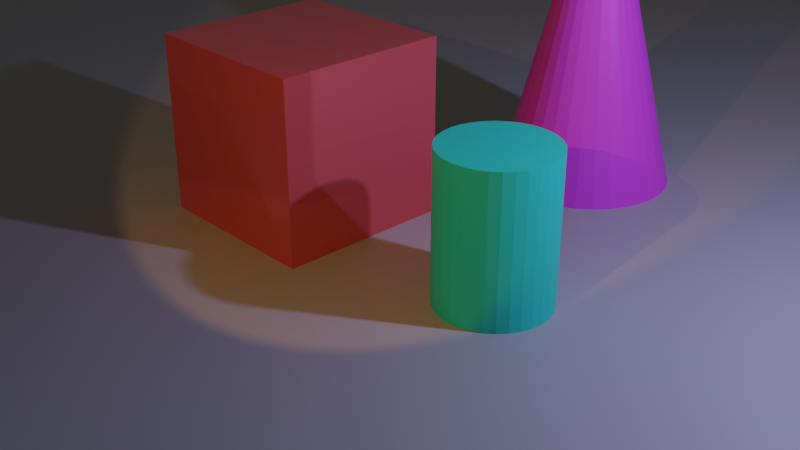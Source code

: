 # Source: dummy.blend  (saved by Blender 4.0.36; exported with 4.5.12 LTS)
import bpy
from mathutils import Matrix  # noqa: F401  (used for matrix-valued properties, if any)

bpy.ops.wm.read_factory_settings(use_empty=True)
scene = bpy.context.scene
scene.name = 'Scene'

# ---- collections
col_collection = bpy.data.collections.new('Collection'); scene.collection.children.link(col_collection)

# ---- materials (node trees are filled in below, after node groups)
mat_material_cube = bpy.data.materials.new('Material.Cube')
mat_material_cube.use_transparent_shadow = False
mat_material_cylinder = bpy.data.materials.new('Material.Cylinder')
mat_material_cylinder.use_transparent_shadow = False
mat_material_cone = bpy.data.materials.new('Material.Cone')
mat_material_cone.use_transparent_shadow = False
mat_material_plane = bpy.data.materials.new('Material.Plane')
mat_material_plane.use_transparent_shadow = False

# ---- material node trees
mat_material_cube.use_nodes = True; mat_material_cube.node_tree.nodes.clear()
_N = mat_material_cube.node_tree.nodes; _L = mat_material_cube.node_tree.links
n0 = _N.new('ShaderNodeBsdfPrincipled'); n0.name = 'Principled BSDF'; n0.location = (10, 300)
n0.inputs[0].default_value = (0.8004, 0.1145, 0.1071, 1.0)
n0.inputs[1].default_value = 0.367
n0.inputs[2].default_value = 0.06422
n0.inputs[3].default_value = 1.45
n1 = _N.new('ShaderNodeOutputMaterial'); n1.name = 'Material Output'; n1.location = (300, 300)
_L.new(n0.outputs[0], n1.inputs[0])
n1.is_active_output = True
mat_material_cylinder.use_nodes = True; mat_material_cylinder.node_tree.nodes.clear()
_N = mat_material_cylinder.node_tree.nodes; _L = mat_material_cylinder.node_tree.links
n0 = _N.new('ShaderNodeBsdfPrincipled'); n0.name = 'Principled BSDF'; n0.location = (10, 300)
n0.inputs[0].default_value = (0.027, 0.8019, 0.5274, 1.0)
n0.inputs[3].default_value = 1.45
n0.inputs[18].default_value = 0.1
n1 = _N.new('ShaderNodeOutputMaterial'); n1.name = 'Material Output'; n1.location = (300, 300)
_L.new(n0.outputs[0], n1.inputs[0])
n1.is_active_output = True
mat_material_cone.use_nodes = True; mat_material_cone.node_tree.nodes.clear()
_N = mat_material_cone.node_tree.nodes; _L = mat_material_cone.node_tree.links
n0 = _N.new('ShaderNodeBsdfPrincipled'); n0.name = 'Principled BSDF'; n0.location = (10, 300)
n0.inputs[0].default_value = (0.8019, 0.07005, 0.7101, 1.0)
n0.inputs[3].default_value = 1.45
n1 = _N.new('ShaderNodeOutputMaterial'); n1.name = 'Material Output'; n1.location = (300, 300)
_L.new(n0.outputs[0], n1.inputs[0])
n1.is_active_output = True
mat_material_plane.use_nodes = True; mat_material_plane.node_tree.nodes.clear()
_N = mat_material_plane.node_tree.nodes; _L = mat_material_plane.node_tree.links
n0 = _N.new('ShaderNodeBsdfPrincipled'); n0.name = 'Principled BSDF'; n0.location = (10, 300)
n0.inputs[0].default_value = (0.406, 0.3943, 0.3401, 1.0)
n0.inputs[3].default_value = 1.45
n1 = _N.new('ShaderNodeOutputMaterial'); n1.name = 'Material Output'; n1.location = (300, 300)
_L.new(n0.outputs[0], n1.inputs[0])
n1.is_active_output = True

# ---- world
world_world = bpy.data.worlds.new('World'); scene.world = world_world
world_world.use_nodes = True; world_world.node_tree.nodes.clear()
_N = world_world.node_tree.nodes; _L = world_world.node_tree.links
n0 = _N.new('ShaderNodeOutputWorld'); n0.name = 'World Output'; n0.location = (300, 300)
n1 = _N.new('ShaderNodeBackground'); n1.name = 'Background'; n1.location = (10, 300)
n1.inputs[0].default_value = (0.05088, 0.05088, 0.05088, 1.0)
_L.new(n1.outputs[0], n0.inputs[0])
n0.is_active_output = True
world_world.color = (0.05088, 0.05088, 0.05088)
world_world.use_sun_shadow = False
world_world.sun_shadow_jitter_overblur = 0.0

# ---- cameras
cam_camera = bpy.data.cameras.new('Camera')
cam_camera.clip_end = 100.0
cam_camera.ortho_scale = 7.314

# ---- lights
light_light = bpy.data.lights.new('Light', 'POINT')
light_light.color = (0.4267, 0.4421, 1.0)
light_light.transmission_factor = 0.0
light_light.use_soft_falloff = False
light_light.energy = 1000.0
light_light.shadow_soft_size = 0.1
light_light.shadow_maximum_resolution = 0.006
light_light.use_absolute_resolution = True
light_spot = bpy.data.lights.new('Spot', 'SPOT')
light_spot.color = (1.0, 0.5008, 0.141)
light_spot.transmission_factor = 0.0
light_spot.energy = 500.0
light_spot.shadow_maximum_resolution = 0.006
light_spot.use_absolute_resolution = True
light_spot.use_soft_falloff = False

# ---- meshes
me_cube = bpy.data.meshes.new('Cube')
me_cube.from_pydata([(1.0, 1.0, 1.0), (1.0, 1.0, -1.0), (1.0, -1.0, 1.0), (1.0, -1.0, -1.0), (-1.0, 1.0, 1.0), (-1.0, 1.0, -1.0), (-1.0, -1.0, 1.0), (-1.0, -1.0, -1.0)], [], [(0, 4, 6, 2), (3, 2, 6, 7), (7, 6, 4, 5), (5, 1, 3, 7), (1, 0, 2, 3), (5, 4, 0, 1)])
_uv = me_cube.uv_layers.new(name='UVMap')
_uv.uv.foreach_set('vector', [0.625, 0.5, 0.875, 0.5, 0.875, 0.75, 0.625, 0.75, 0.375, 0.75, 0.625, 0.75, 0.625, 1.0, 0.375, 1.0, 0.375, 0.0, 0.625, 0.0, 0.625, 0.25, 0.375, 0.25, 0.125, 0.5, 0.375, 0.5, 0.375, 0.75, 0.125, 0.75, 0.375, 0.5, 0.625, 0.5, 0.625, 0.75, 0.375, 0.75, 0.375, 0.25, 0.625, 0.25, 0.625, 0.5, 0.375, 0.5])
me_cube.materials.append(mat_material_cube)
me_cube.use_mirror_vertex_groups = False
me_cube.update()
me_cylinder = bpy.data.meshes.new('Cylinder')
me_cylinder.from_pydata([(0.0, 1.0, -1.0), (0.0, 1.0, 1.0), (0.1951, 0.9808, -1.0), (0.1951, 0.9808, 1.0), (0.3827, 0.9239, -1.0), (0.3827, 0.9239, 1.0), (0.5556, 0.8315, -1.0), (0.5556, 0.8315, 1.0), (0.7071, 0.7071, -1.0), (0.7071, 0.7071, 1.0), (0.8315, 0.5556, -1.0), (0.8315, 0.5556, 1.0), (0.9239, 0.3827, -1.0), (0.9239, 0.3827, 1.0), (0.9808, 0.1951, -1.0), (0.9808, 0.1951, 1.0), (1.0, 0.0, -1.0), (1.0, 0.0, 1.0), (0.9808, -0.1951, -1.0), (0.9808, -0.1951, 1.0), (0.9239, -0.3827, -1.0), (0.9239, -0.3827, 1.0), (0.8315, -0.5556, -1.0), (0.8315, -0.5556, 1.0), (0.7071, -0.7071, -1.0), (0.7071, -0.7071, 1.0), (0.5556, -0.8315, -1.0), (0.5556, -0.8315, 1.0), (0.3827, -0.9239, -1.0), (0.3827, -0.9239, 1.0), (0.1951, -0.9808, -1.0), (0.1951, -0.9808, 1.0), (0.0, -1.0, -1.0), (0.0, -1.0, 1.0), (-0.1951, -0.9808, -1.0), (-0.1951, -0.9808, 1.0), (-0.3827, -0.9239, -1.0), (-0.3827, -0.9239, 1.0), (-0.5556, -0.8315, -1.0), (-0.5556, -0.8315, 1.0), (-0.7071, -0.7071, -1.0), (-0.7071, -0.7071, 1.0), (-0.8315, -0.5556, -1.0), (-0.8315, -0.5556, 1.0), (-0.9239, -0.3827, -1.0), (-0.9239, -0.3827, 1.0), (-0.9808, -0.1951, -1.0), (-0.9808, -0.1951, 1.0), (-1.0, 0.0, -1.0), (-1.0, 0.0, 1.0), (-0.9808, 0.1951, -1.0), (-0.9808, 0.1951, 1.0), (-0.9239, 0.3827, -1.0), (-0.9239, 0.3827, 1.0), (-0.8315, 0.5556, -1.0), (-0.8315, 0.5556, 1.0), (-0.7071, 0.7071, -1.0), (-0.7071, 0.7071, 1.0), (-0.5556, 0.8315, -1.0), (-0.5556, 0.8315, 1.0), (-0.3827, 0.9239, -1.0), (-0.3827, 0.9239, 1.0), (-0.1951, 0.9808, -1.0), (-0.1951, 0.9808, 1.0)], [], [(0, 1, 3, 2), (2, 3, 5, 4), (4, 5, 7, 6), (6, 7, 9, 8), (8, 9, 11, 10), (10, 11, 13, 12), (12, 13, 15, 14), (14, 15, 17, 16), (16, 17, 19, 18), (18, 19, 21, 20), (20, 21, 23, 22), (22, 23, 25, 24), (24, 25, 27, 26), (26, 27, 29, 28), (28, 29, 31, 30), (30, 31, 33, 32), (32, 33, 35, 34), (34, 35, 37, 36), (36, 37, 39, 38), (38, 39, 41, 40), (40, 41, 43, 42), (42, 43, 45, 44), (44, 45, 47, 46), (46, 47, 49, 48), (48, 49, 51, 50), (50, 51, 53, 52), (52, 53, 55, 54), (54, 55, 57, 56), (56, 57, 59, 58), (58, 59, 61, 60), (3, 1, 63, 61, 59, 57, 55, 53, 51, 49, 47, 45, 43, 41, 39, 37, 35, 33, 31, 29, 27, 25, 23, 21, 19, 17, 15, 13, 11, 9, 7, 5), (60, 61, 63, 62), (62, 63, 1, 0), (0, 2, 4, 6, 8, 10, 12, 14, 16, 18, 20, 22, 24, 26, 28, 30, 32, 34, 36, 38, 40, 42, 44, 46, 48, 50, 52, 54, 56, 58, 60, 62)])
_uv = me_cylinder.uv_layers.new(name='UVMap')
_uv.uv.foreach_set('vector', [1.0, 0.5, 1.0, 1.0, 0.9688, 1.0, 0.9688, 0.5, 0.9688, 0.5, 0.9688, 1.0, 0.9375, 1.0, 0.9375, 0.5, 0.9375, 0.5, 0.9375, 1.0, 0.9062, 1.0, 0.9062, 0.5, 0.9062, 0.5, 0.9062, 1.0, 0.875, 1.0, 0.875, 0.5, 0.875, 0.5, 0.875, 1.0, 0.8438, 1.0, 0.8438, 0.5, 0.8438, 0.5, 0.8438, 1.0, 0.8125, 1.0, 0.8125, 0.5, 0.8125, 0.5, 0.8125, 1.0, 0.7812, 1.0, 0.7812, 0.5, 0.7812, 0.5, 0.7812, 1.0, 0.75, 1.0, 0.75, 0.5, 0.75, 0.5, 0.75, 1.0, 0.7188, 1.0, 0.7188, 0.5, 0.7188, 0.5, 0.7188, 1.0, 0.6875, 1.0, 0.6875, 0.5, 0.6875, 0.5, 0.6875, 1.0, 0.6562, 1.0, 0.6562, 0.5, 0.6562, 0.5, 0.6562, 1.0, 0.625, 1.0, 0.625, 0.5, 0.625, 0.5, 0.625, 1.0, 0.5938, 1.0, 0.5938, 0.5, 0.5938, 0.5, 0.5938, 1.0, 0.5625, 1.0, 0.5625, 0.5, 0.5625, 0.5, 0.5625, 1.0, 0.5312, 1.0, 0.5312, 0.5, 0.5312, 0.5, 0.5312, 1.0, 0.5, 1.0, 0.5, 0.5, 0.5, 0.5, 0.5, 1.0, 0.4688, 1.0, 0.4688, 0.5, 0.4688, 0.5, 0.4688, 1.0, 0.4375, 1.0, 0.4375, 0.5, 0.4375, 0.5, 0.4375, 1.0, 0.4062, 1.0, 0.4062, 0.5, 0.4062, 0.5, 0.4062, 1.0, 0.375, 1.0, 0.375, 0.5, 0.375, 0.5, 0.375, 1.0, 0.3438, 1.0, 0.3438, 0.5, 0.3438, 0.5, 0.3438, 1.0, 0.3125, 1.0, 0.3125, 0.5, 0.3125, 0.5, 0.3125, 1.0, 0.2812, 1.0, 0.2812, 0.5, 0.2812, 0.5, 0.2812, 1.0, 0.25, 1.0, 0.25, 0.5, 0.25, 0.5, 0.25, 1.0, 0.2188, 1.0, 0.2188, 0.5, 0.2188, 0.5, 0.2188, 1.0, 0.1875, 1.0, 0.1875, 0.5, 0.1875, 0.5, 0.1875, 1.0, 0.1562, 1.0, 0.1562, 0.5, 0.1562, 0.5, 0.1562, 1.0, 0.125, 1.0, 0.125, 0.5, 0.125, 0.5, 0.125, 1.0, 0.09375, 1.0, 0.09375, 0.5, 0.09375, 0.5, 0.09375, 1.0, 0.0625, 1.0, 0.0625, 0.5, 0.2968, 0.4854, 0.25, 0.49, 0.2032, 0.4854, 0.1582, 0.4717, 0.1167, 0.4496, 0.08029, 0.4197, 0.05045, 0.3833, 0.02827, 0.3418, 0.01461, 0.2968, 0.01, 0.25, 0.01461, 0.2032, 0.02827, 0.1582, 0.05045, 0.1167, 0.08029, 0.08029, 0.1167, 0.05045, 0.1582, 0.02827, 0.2032, 0.01461, 0.25, 0.01, 0.2968, 0.01461, 0.3418, 0.02827, 0.3833, 0.05045, 0.4197, 0.08029, 0.4496, 0.1167, 0.4717, 0.1582, 0.4854, 0.2032, 0.49, 0.25, 0.4854, 0.2968, 0.4717, 0.3418, 0.4496, 0.3833, 0.4197, 0.4197, 0.3833, 0.4496, 0.3418, 0.4717, 0.0625, 0.5, 0.0625, 1.0, 0.03125, 1.0, 0.03125, 0.5, 0.03125, 0.5, 0.03125, 1.0, 0.0, 1.0, 0.0, 0.5, 0.75, 0.49, 0.7968, 0.4854, 0.8418, 0.4717, 0.8833, 0.4496, 0.9197, 0.4197, 0.9496, 0.3833, 0.9717, 0.3418, 0.9854, 0.2968, 0.99, 0.25, 0.9854, 0.2032, 0.9717, 0.1582, 0.9496, 0.1167, 0.9197, 0.08029, 0.8833, 0.05045, 0.8418, 0.02827, 0.7968, 0.01461, 0.75, 0.01, 0.7032, 0.01461, 0.6582, 0.02827, 0.6167, 0.05045, 0.5803, 0.08029, 0.5504, 0.1167, 0.5283, 0.1582, 0.5146, 0.2032, 0.51, 0.25, 0.5146, 0.2968, 0.5283, 0.3418, 0.5504, 0.3833, 0.5803, 0.4197, 0.6167, 0.4496, 0.6582, 0.4717, 0.7032, 0.4854])
me_cylinder.materials.append(mat_material_cylinder)
me_cylinder.update()
me_cone = bpy.data.meshes.new('Cone')
me_cone.from_pydata([(0.0, 1.0, -1.0), (0.1951, 0.9808, -1.0), (0.3827, 0.9239, -1.0), (0.5556, 0.8315, -1.0), (0.7071, 0.7071, -1.0), (0.8315, 0.5556, -1.0), (0.9239, 0.3827, -1.0), (0.9808, 0.1951, -1.0), (1.0, 0.0, -1.0), (0.9808, -0.1951, -1.0), (0.9239, -0.3827, -1.0), (0.8315, -0.5556, -1.0), (0.7071, -0.7071, -1.0), (0.5556, -0.8315, -1.0), (0.3827, -0.9239, -1.0), (0.1951, -0.9808, -1.0), (0.0, -1.0, -1.0), (-0.1951, -0.9808, -1.0), (-0.3827, -0.9239, -1.0), (-0.5556, -0.8315, -1.0), (-0.7071, -0.7071, -1.0), (-0.8315, -0.5556, -1.0), (-0.9239, -0.3827, -1.0), (-0.9808, -0.1951, -1.0), (-1.0, 0.0, -1.0), (-0.9808, 0.1951, -1.0), (-0.9239, 0.3827, -1.0), (-0.8315, 0.5556, -1.0), (-0.7071, 0.7071, -1.0), (-0.5556, 0.8315, -1.0), (-0.3827, 0.9239, -1.0), (-0.1951, 0.9808, -1.0), (0.0, 0.0, 1.0)], [], [(0, 32, 1), (1, 32, 2), (2, 32, 3), (3, 32, 4), (4, 32, 5), (5, 32, 6), (6, 32, 7), (7, 32, 8), (8, 32, 9), (9, 32, 10), (10, 32, 11), (11, 32, 12), (12, 32, 13), (13, 32, 14), (14, 32, 15), (15, 32, 16), (16, 32, 17), (17, 32, 18), (18, 32, 19), (19, 32, 20), (20, 32, 21), (21, 32, 22), (22, 32, 23), (23, 32, 24), (24, 32, 25), (25, 32, 26), (26, 32, 27), (27, 32, 28), (28, 32, 29), (29, 32, 30), (0, 1, 2, 3, 4, 5, 6, 7, 8, 9, 10, 11, 12, 13, 14, 15, 16, 17, 18, 19, 20, 21, 22, 23, 24, 25, 26, 27, 28, 29, 30, 31), (30, 32, 31), (31, 32, 0)])
_uv = me_cone.uv_layers.new(name='UVMap')
_uv.uv.foreach_set('vector', [0.25, 0.49, 0.25, 0.25, 0.2968, 0.4854, 0.2968, 0.4854, 0.25, 0.25, 0.3418, 0.4717, 0.3418, 0.4717, 0.25, 0.25, 0.3833, 0.4496, 0.3833, 0.4496, 0.25, 0.25, 0.4197, 0.4197, 0.4197, 0.4197, 0.25, 0.25, 0.4496, 0.3833, 0.4496, 0.3833, 0.25, 0.25, 0.4717, 0.3418, 0.4717, 0.3418, 0.25, 0.25, 0.4854, 0.2968, 0.4854, 0.2968, 0.25, 0.25, 0.49, 0.25, 0.49, 0.25, 0.25, 0.25, 0.4854, 0.2032, 0.4854, 0.2032, 0.25, 0.25, 0.4717, 0.1582, 0.4717, 0.1582, 0.25, 0.25, 0.4496, 0.1167, 0.4496, 0.1167, 0.25, 0.25, 0.4197, 0.08029, 0.4197, 0.08029, 0.25, 0.25, 0.3833, 0.05045, 0.3833, 0.05045, 0.25, 0.25, 0.3418, 0.02827, 0.3418, 0.02827, 0.25, 0.25, 0.2968, 0.01461, 0.2968, 0.01461, 0.25, 0.25, 0.25, 0.01, 0.25, 0.01, 0.25, 0.25, 0.2032, 0.01461, 0.2032, 0.01461, 0.25, 0.25, 0.1582, 0.02827, 0.1582, 0.02827, 0.25, 0.25, 0.1167, 0.05045, 0.1167, 0.05045, 0.25, 0.25, 0.08029, 0.08029, 0.08029, 0.08029, 0.25, 0.25, 0.05045, 0.1167, 0.05045, 0.1167, 0.25, 0.25, 0.02827, 0.1582, 0.02827, 0.1582, 0.25, 0.25, 0.01461, 0.2032, 0.01461, 0.2032, 0.25, 0.25, 0.01, 0.25, 0.01, 0.25, 0.25, 0.25, 0.01461, 0.2968, 0.01461, 0.2968, 0.25, 0.25, 0.02827, 0.3418, 0.02827, 0.3418, 0.25, 0.25, 0.05045, 0.3833, 0.05045, 0.3833, 0.25, 0.25, 0.08029, 0.4197, 0.08029, 0.4197, 0.25, 0.25, 0.1167, 0.4496, 0.1167, 0.4496, 0.25, 0.25, 0.1582, 0.4717, 0.75, 0.49, 0.7968, 0.4854, 0.8418, 0.4717, 0.8833, 0.4496, 0.9197, 0.4197, 0.9496, 0.3833, 0.9717, 0.3418, 0.9854, 0.2968, 0.99, 0.25, 0.9854, 0.2032, 0.9717, 0.1582, 0.9496, 0.1167, 0.9197, 0.08029, 0.8833, 0.05045, 0.8418, 0.02827, 0.7968, 0.01461, 0.75, 0.01, 0.7032, 0.01461, 0.6582, 0.02827, 0.6167, 0.05045, 0.5803, 0.08029, 0.5504, 0.1167, 0.5283, 0.1582, 0.5146, 0.2032, 0.51, 0.25, 0.5146, 0.2968, 0.5283, 0.3418, 0.5504, 0.3833, 0.5803, 0.4197, 0.6167, 0.4496, 0.6582, 0.4717, 0.7032, 0.4854, 0.1582, 0.4717, 0.25, 0.25, 0.2032, 0.4854, 0.2032, 0.4854, 0.25, 0.25, 0.25, 0.49])
me_cone.materials.append(mat_material_cone)
me_cone.update()
me_plane = bpy.data.meshes.new('Plane')
me_plane.from_pydata([(-1.0, -1.0, 0.0), (1.0, -1.0, 0.0), (-1.0, 1.0, 0.0), (1.0, 1.0, 0.0)], [], [(0, 1, 3, 2)])
_uv = me_plane.uv_layers.new(name='UVMap')
_uv.uv.foreach_set('vector', [0.0, 0.0, 1.0, 0.0, 1.0, 1.0, 0.0, 1.0])
me_plane.materials.append(mat_material_plane)
me_plane.update()

# ---- objects
ob_cube = bpy.data.objects.new('Cube', me_cube)
ob_light = bpy.data.objects.new('Light', light_light)
ob_camera = bpy.data.objects.new('Camera', cam_camera)
ob_cylinder = bpy.data.objects.new('Cylinder', me_cylinder)
ob_spot = bpy.data.objects.new('Spot', light_spot)
ob_cone = bpy.data.objects.new('Cone', me_cone)
ob_plane = bpy.data.objects.new('Plane', me_plane)

# ---- transforms, parenting, visibility, modifiers, constraints
ob_cube.location = (-1.5, 0.0, 1.0)
ob_cube.lock_rotations_4d = False
ob_cube.empty_display_type = 'ARROWS'
ob_cube.lineart.crease_threshold = 0.0
ob_light.location = (5.028, 1.82, 4.49)
ob_light.rotation_euler = (0.6503, 0.05522, 1.866)
ob_light.lock_rotations_4d = False
ob_light.empty_display_type = 'ARROWS'
ob_light.color = (0.0, 0.0, 0.0, 0.0)
ob_light.lineart.crease_threshold = 0.0
ob_camera.location = (7.359, -6.926, 5.366)
ob_camera.rotation_euler = (1.109, 0.0, 0.8149)
ob_camera.lock_rotations_4d = False
ob_camera.empty_display_type = 'ARROWS'
ob_camera.color = (0.0, 0.0, 0.0, 0.0)
ob_camera.display_type = 'WIRE'
ob_camera.lineart.crease_threshold = 0.0
ob_cylinder.location = (1.3, 0.0, 0.8)
ob_cylinder.scale = (0.6, 0.6, 0.8)
ob_spot.location = (2.64, -5.813, 4.828)
ob_spot.rotation_euler = (1.117, -0.0, 0.5114)
ob_cone.location = (0.0, 3.0, 2.0)
ob_cone.scale = (1.0, 1.0, 2.0)
ob_plane.location = (0.0, 0.0, 0.0)
ob_plane.scale = (100.0, 100.0, 1.0)

# ---- collection membership
col_collection.objects.link(ob_cube)
col_collection.objects.link(ob_light)
col_collection.objects.link(ob_camera)
col_collection.objects.link(ob_cylinder)
col_collection.objects.link(ob_spot)
col_collection.objects.link(ob_cone)
col_collection.objects.link(ob_plane)

# ---- scene / render settings (as saved in the file)
scene.camera = ob_camera
scene.frame_start = 1; scene.frame_end = 250; scene.frame_set(1)
scene.render.engine = 'BLENDER_EEVEE_NEXT'
scene.cycles.sampling_pattern = 'TABULATED_SOBOL'
scene.view_settings.view_transform = 'Filmic'
bpy.context.view_layer.update()
